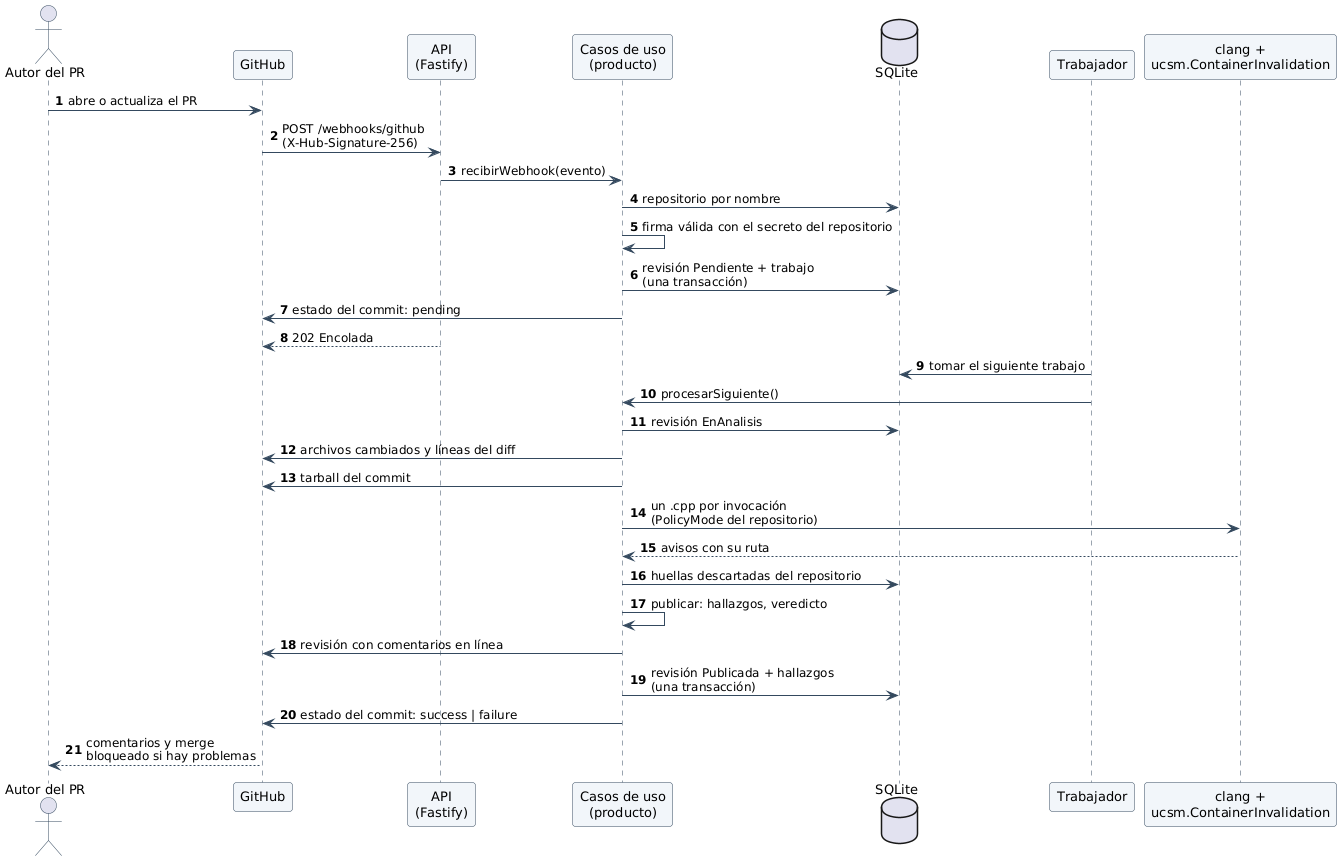

The diagram above was rendered by PlantUML. Its source (embedded in the PNG):
@startuml
!include _estilo.iuml
skinparam ParticipantBorderColor #34495E
skinparam ParticipantBackgroundColor #F2F6FA
skinparam SequenceLifeLineBorderColor #34495E
autonumber

actor "Autor del PR" as autor
participant "GitHub" as gh
participant "API\n(Fastify)" as api
participant "Casos de uso\n(producto)" as uc
database "SQLite" as bd
participant "Trabajador" as tr
participant "clang +\nucsm.ContainerInvalidation" as cl

autor -> gh : abre o actualiza el PR
gh -> api : POST /webhooks/github\n(X-Hub-Signature-256)
api -> uc : recibirWebhook(evento)
uc -> bd : repositorio por nombre
uc -> uc : firma válida con el secreto del repositorio
uc -> bd : revisión Pendiente + trabajo\n(una transacción)
uc -> gh : estado del commit: pending
api --> gh : 202 Encolada

tr -> bd : tomar el siguiente trabajo
tr -> uc : procesarSiguiente()
uc -> bd : revisión EnAnalisis
uc -> gh : archivos cambiados y líneas del diff
uc -> gh : tarball del commit
uc -> cl : un .cpp por invocación\n(PolicyMode del repositorio)
cl --> uc : avisos con su ruta
uc -> bd : huellas descartadas del repositorio
uc -> uc : publicar: hallazgos, veredicto
uc -> gh : revisión con comentarios en línea
uc -> bd : revisión Publicada + hallazgos\n(una transacción)
uc -> gh : estado del commit: success | failure
gh --> autor : comentarios y merge\nbloqueado si hay problemas
@enduml